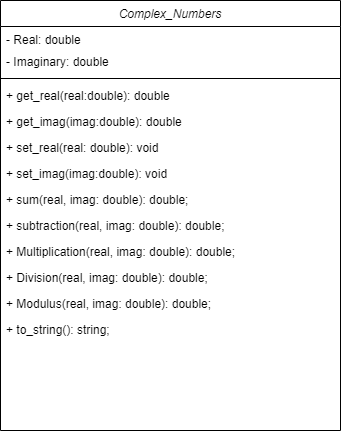

The diagram above was exported from draw.io. Its source (the exported page's mxGraphModel, read from the mxfile embedded in the PNG):
<mxGraphModel dx="955" dy="515" grid="1" gridSize="10" guides="1" tooltips="1" connect="1" arrows="1" fold="1" page="1" pageScale="1" pageWidth="827" pageHeight="1169" math="0" shadow="0">
  <root>
    <mxCell id="WIyWlLk6GJQsqaUBKTNV-0" />
    <mxCell id="WIyWlLk6GJQsqaUBKTNV-1" parent="WIyWlLk6GJQsqaUBKTNV-0" />
    <mxCell id="zkfFHV4jXpPFQw0GAbJ--0" value="Complex_Numbers" style="swimlane;fontStyle=2;align=center;verticalAlign=top;childLayout=stackLayout;horizontal=1;startSize=26;horizontalStack=0;resizeParent=1;resizeLast=0;collapsible=1;marginBottom=0;rounded=0;shadow=0;strokeWidth=1;" parent="WIyWlLk6GJQsqaUBKTNV-1" vertex="1">
      <mxGeometry x="290" y="90" width="340" height="430" as="geometry">
        <mxRectangle x="130" y="120" width="300" height="26" as="alternateBounds" />
      </mxGeometry>
    </mxCell>
    <mxCell id="zkfFHV4jXpPFQw0GAbJ--1" value="- Real: double" style="text;align=left;verticalAlign=top;spacingLeft=4;spacingRight=4;overflow=hidden;rotatable=0;points=[[0,0.5],[1,0.5]];portConstraint=eastwest;" parent="zkfFHV4jXpPFQw0GAbJ--0" vertex="1">
      <mxGeometry y="26" width="340" height="22" as="geometry" />
    </mxCell>
    <mxCell id="zkfFHV4jXpPFQw0GAbJ--2" value="- Imaginary: double" style="text;align=left;verticalAlign=top;spacingLeft=4;spacingRight=4;overflow=hidden;rotatable=0;points=[[0,0.5],[1,0.5]];portConstraint=eastwest;rounded=0;shadow=0;html=0;" parent="zkfFHV4jXpPFQw0GAbJ--0" vertex="1">
      <mxGeometry y="48" width="340" height="26" as="geometry" />
    </mxCell>
    <mxCell id="zkfFHV4jXpPFQw0GAbJ--4" value="" style="line;html=1;strokeWidth=1;align=left;verticalAlign=middle;spacingTop=-1;spacingLeft=3;spacingRight=3;rotatable=0;labelPosition=right;points=[];portConstraint=eastwest;" parent="zkfFHV4jXpPFQw0GAbJ--0" vertex="1">
      <mxGeometry y="74" width="340" height="8" as="geometry" />
    </mxCell>
    <mxCell id="zkfFHV4jXpPFQw0GAbJ--5" value="+ get_real(real:double): double&#10;" style="text;align=left;verticalAlign=top;spacingLeft=4;spacingRight=4;overflow=hidden;rotatable=0;points=[[0,0.5],[1,0.5]];portConstraint=eastwest;" parent="zkfFHV4jXpPFQw0GAbJ--0" vertex="1">
      <mxGeometry y="82" width="340" height="26" as="geometry" />
    </mxCell>
    <mxCell id="xkoxwk1Y9ucf-ddPMYLo-2" value="+ get_imag(imag:double): double" style="text;align=left;verticalAlign=top;spacingLeft=4;spacingRight=4;overflow=hidden;rotatable=0;points=[[0,0.5],[1,0.5]];portConstraint=eastwest;" vertex="1" parent="zkfFHV4jXpPFQw0GAbJ--0">
      <mxGeometry y="108" width="340" height="26" as="geometry" />
    </mxCell>
    <mxCell id="xkoxwk1Y9ucf-ddPMYLo-4" value="+ set_real(real: double): void" style="text;align=left;verticalAlign=top;spacingLeft=4;spacingRight=4;overflow=hidden;rotatable=0;points=[[0,0.5],[1,0.5]];portConstraint=eastwest;" vertex="1" parent="zkfFHV4jXpPFQw0GAbJ--0">
      <mxGeometry y="134" width="340" height="26" as="geometry" />
    </mxCell>
    <mxCell id="xkoxwk1Y9ucf-ddPMYLo-5" value="+ set_imag(imag:double): void" style="text;align=left;verticalAlign=top;spacingLeft=4;spacingRight=4;overflow=hidden;rotatable=0;points=[[0,0.5],[1,0.5]];portConstraint=eastwest;" vertex="1" parent="zkfFHV4jXpPFQw0GAbJ--0">
      <mxGeometry y="160" width="340" height="26" as="geometry" />
    </mxCell>
    <mxCell id="xkoxwk1Y9ucf-ddPMYLo-6" value="+ sum(real, imag: double): double;" style="text;align=left;verticalAlign=top;spacingLeft=4;spacingRight=4;overflow=hidden;rotatable=0;points=[[0,0.5],[1,0.5]];portConstraint=eastwest;" vertex="1" parent="zkfFHV4jXpPFQw0GAbJ--0">
      <mxGeometry y="186" width="340" height="26" as="geometry" />
    </mxCell>
    <mxCell id="xkoxwk1Y9ucf-ddPMYLo-7" value="+ subtraction(real, imag: double): double;" style="text;align=left;verticalAlign=top;spacingLeft=4;spacingRight=4;overflow=hidden;rotatable=0;points=[[0,0.5],[1,0.5]];portConstraint=eastwest;" vertex="1" parent="zkfFHV4jXpPFQw0GAbJ--0">
      <mxGeometry y="212" width="340" height="26" as="geometry" />
    </mxCell>
    <mxCell id="xkoxwk1Y9ucf-ddPMYLo-8" value="+ Multiplication(real, imag: double): double;" style="text;align=left;verticalAlign=top;spacingLeft=4;spacingRight=4;overflow=hidden;rotatable=0;points=[[0,0.5],[1,0.5]];portConstraint=eastwest;" vertex="1" parent="zkfFHV4jXpPFQw0GAbJ--0">
      <mxGeometry y="238" width="340" height="26" as="geometry" />
    </mxCell>
    <mxCell id="xkoxwk1Y9ucf-ddPMYLo-9" value="+ Division(real, imag: double): double;" style="text;align=left;verticalAlign=top;spacingLeft=4;spacingRight=4;overflow=hidden;rotatable=0;points=[[0,0.5],[1,0.5]];portConstraint=eastwest;" vertex="1" parent="zkfFHV4jXpPFQw0GAbJ--0">
      <mxGeometry y="264" width="340" height="26" as="geometry" />
    </mxCell>
    <mxCell id="xkoxwk1Y9ucf-ddPMYLo-10" value="+ Modulus(real, imag: double): double;" style="text;align=left;verticalAlign=top;spacingLeft=4;spacingRight=4;overflow=hidden;rotatable=0;points=[[0,0.5],[1,0.5]];portConstraint=eastwest;" vertex="1" parent="zkfFHV4jXpPFQw0GAbJ--0">
      <mxGeometry y="290" width="340" height="26" as="geometry" />
    </mxCell>
    <mxCell id="xkoxwk1Y9ucf-ddPMYLo-31" value="+ to_string(): string;" style="text;align=left;verticalAlign=top;spacingLeft=4;spacingRight=4;overflow=hidden;rotatable=0;points=[[0,0.5],[1,0.5]];portConstraint=eastwest;" vertex="1" parent="zkfFHV4jXpPFQw0GAbJ--0">
      <mxGeometry y="316" width="340" height="26" as="geometry" />
    </mxCell>
  </root>
</mxGraphModel>